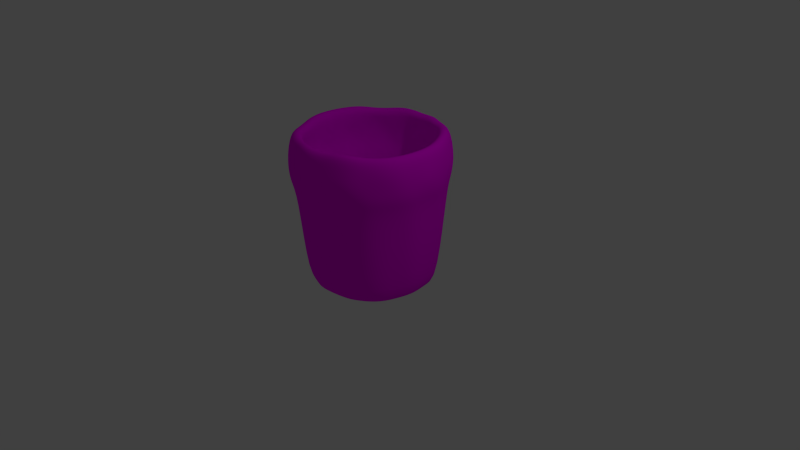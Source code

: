 # Source: Claycup.blend  (saved by Blender 2.69.0; exported with 4.5.12 LTS)
import bpy
from mathutils import Matrix  # noqa: F401  (used for matrix-valued properties, if any)

bpy.ops.wm.read_factory_settings(use_empty=True)
scene = bpy.context.scene
scene.name = 'Scene'

# ---- collections
col_collection_1 = bpy.data.collections.new('Collection 1'); scene.collection.children.link(col_collection_1)

# ---- images (referenced by path relative to the original .blend; pixels are not part of the script)
import os
ASSET_DIR = os.environ.get("B2B_ASSET_DIR", "")  # directory of the original .blend (textures are referenced by path, not embedded)
HERE = os.path.dirname(os.path.abspath(__file__))  # packed textures are extracted next to this script under _unpacked/

def load_image(name, relpath, width, height, colorspace="sRGB"):
    """Load a texture the original file referenced (path relative to the .blend, or extracted next to this script)."""
    p = next((c for c in (os.path.join(HERE, relpath), os.path.join(ASSET_DIR, relpath)) if relpath and os.path.exists(c)), "")
    if p:
        img = bpy.data.images.load(p, check_existing=True)
        img.name = name
    else:  # same state as the original file: an image datablock whose file is absent (Cycles renders it pink)
        img = bpy.data.images.new(name, width, height)
        img.source = "FILE"
        img.filepath = "//" + (relpath or name)
    img.colorspace_settings.name = colorspace
    return img
img_loamwalls0046_1_thumblarge_jpg = load_image('LoamWalls0046_1_thumblarge.jpg', 'LoamWalls0046_1_thumblarge.jpg', 1024, 1024, 'sRGB')

# ---- materials (node trees are filled in below, after node groups)
mat_material = bpy.data.materials.new('Material')
mat_material.alpha_threshold = 0.0
mat_material.roughness = 0.5
mat_material.line_color = (0.0, 0.0, 0.0, 1.0)

# ---- material node trees
mat_material.use_nodes = True; mat_material.node_tree.nodes.clear()
_N = mat_material.node_tree.nodes; _L = mat_material.node_tree.links
n0 = _N.new('ShaderNodeOutputMaterial'); n0.name = 'Material Output'; n0.location = (300, 300)
n1 = _N.new('ShaderNodeBsdfDiffuse'); n1.name = 'Diffuse BSDF'; n1.location = (10, 300)
n2 = _N.new('ShaderNodeTexImage'); n2.name = 'Image Texture'; n2.location = (-180, 300)
n2.width = 140
n2.image = img_loamwalls0046_1_thumblarge_jpg
_L.new(n1.outputs[0], n0.inputs[0])
_L.new(n2.outputs[0], n1.inputs[0])
n0.is_active_output = True

# ---- world
world_world = bpy.data.worlds.new('World'); scene.world = world_world
world_world.color = (0.05088, 0.05088, 0.05088)
world_world.use_sun_shadow = False
world_world.sun_shadow_jitter_overblur = 0.0
world_world.cycles.sampling_method = 'MANUAL'
world_world.cycles.sample_map_resolution = 256

# ---- cameras
cam_camera = bpy.data.cameras.new('Camera')
cam_camera.clip_end = 100.0
cam_camera.lens = 35.0
cam_camera.sensor_width = 32.0
cam_camera.sensor_height = 18.0
cam_camera.ortho_scale = 7.314
cam_camera.dof.focus_distance = 0.0

# ---- lights
light_lamp = bpy.data.lights.new('Lamp', 'POINT')
light_lamp.transmission_factor = 0.0
light_lamp.cutoff_distance = 30.0
light_lamp.energy = 100.0
light_lamp.shadow_buffer_clip_start = 1.001
light_lamp.shadow_soft_size = 0.1
light_lamp.shadow_maximum_resolution = 0.006
light_lamp.use_absolute_resolution = True
light_lamp.cycles.use_multiple_importance_sampling = False

# ---- meshes
me_sphere = bpy.data.meshes.new('Sphere')
me_sphere.from_pydata([(-0.9422, -0.001509, 0.4073), (-0.9808, 0.0, 0.1951), (-1.0, 0.0, 7.55e-08), (-1.0, -0.001509, -0.182), (-0.9422, -0.001509, -0.3733), (-0.8315, 0.0, -1.564), (-0.7071, 0.0, -1.564), (-0.5556, 0.0, -1.564), (-0.3902, -0.001509, -1.579), (-0.1989, -0.001509, -1.579), (-0.9241, 0.1823, 0.4073), (-0.9619, 0.1913, 0.1951), (-0.9808, 0.1951, 7.55e-08), (-0.9619, 0.1913, -0.1951), (-0.9061, 0.1802, -0.3827), (-0.8155, 0.1622, -1.564), (-0.7073, 0.1392, -1.579), (-0.5557, 0.109, -1.579), (-0.3827, 0.07464, -1.579), (-0.195, 0.03731, -1.579), (-0.8705, 0.3591, 0.4073), (-0.9061, 0.3753, 0.1951), (-0.9422, 0.3888, 0.017), (-0.9241, 0.3813, -0.182), (-0.8705, 0.3591, -0.3733), (-0.7682, 0.3182, -1.564), (-0.6662, 0.2745, -1.579), (-0.5234, 0.2154, -1.579), (-0.3605, 0.1479, -1.579), (-0.1802, 0.07466, -1.564), (-0.7834, 0.522, 0.4073), (-0.8155, 0.5449, 0.1951), (-0.848, 0.5652, 0.017), (-0.8317, 0.5543, -0.182), (-0.7682, 0.5133, -0.3827), (-0.6913, 0.4619, -1.564), (-0.5996, 0.3992, -1.579), (-0.471, 0.3133, -1.579), (-0.3182, 0.2126, -1.564), (-0.1622, 0.1084, -1.564), (-0.6533, 0.6533, 0.3827), (-0.7073, 0.7059, 0.216), (-0.7071, 0.7071, 7.55e-08), (-0.6935, 0.6935, -0.1951), (-0.6662, 0.6648, -0.3733), (-0.5879, 0.5879, -1.564), (-0.5, 0.5, -1.564), (-0.4006, 0.3992, -1.579), (-0.2706, 0.2706, -1.564), (-0.1406, 0.1392, -1.579), (-0.5133, 0.7682, 0.3827), (-0.5449, 0.8155, 0.1951), (-0.5665, 0.8466, 0.017), (-0.5557, 0.8303, -0.182), (-0.5133, 0.7682, -0.3827), (-0.4619, 0.6913, -1.564), (-0.4006, 0.5982, -1.579), (-0.3087, 0.4619, -1.564), (-0.2167, 0.323, -1.579), (-0.1104, 0.1639, -1.579), (-0.3605, 0.8691, 0.4073), (-0.3753, 0.9061, 0.1951), (-0.3827, 0.9239, 7.55e-08), (-0.3827, 0.9227, -0.182), (-0.3605, 0.8691, -0.3733), (-0.3244, 0.782, -1.579), (-0.2759, 0.6648, -1.579), (-0.2167, 0.522, -1.579), (-0.1464, 0.3536, -1.564), (-0.07601, 0.1823, -1.579), (-0.1837, 0.9227, 0.4073), (-0.195, 0.9797, 0.216), (-0.1989, 0.9989, 0.017), (-0.1913, 0.9619, -0.1951), (-0.1837, 0.9227, -0.3733), (-0.1653, 0.8303, -1.579), (-0.1379, 0.6935, -1.564), (-0.1104, 0.5543, -1.579), (-0.07601, 0.3813, -1.579), (-0.03806, 0.1913, -1.564), (2.745e-07, 0.9239, 0.3827), (0.0001369, 0.9989, 0.216), (3.788e-07, 1.0, 7.55e-08), (0.0001369, 0.9989, -0.182), (0.0001367, 0.9408, -0.3733), (3.341e-07, 0.8315, -1.564), (3.192e-07, 0.7071, -1.564), (3.415e-07, 0.5556, -1.564), (3.043e-07, 0.3827, -1.564), (0.0001368, 0.1975, -1.579), (0.184, 0.9227, 0.4073), (0.1953, 0.9797, 0.216), (0.1951, 0.9808, 7.55e-08), (0.1953, 0.9797, -0.182), (0.1802, 0.9061, -0.3827), (0.1656, 0.8303, -1.579), (0.1408, 0.7059, -1.579), (0.1107, 0.5543, -1.579), (0.07629, 0.3813, -1.579), (0.03896, 0.1937, -1.579), (0.3536, 0.8536, 0.3827), (0.383, 0.9227, 0.216), (0.3905, 0.9408, 0.017), (0.3753, 0.9061, -0.1951), (0.3536, 0.8536, -0.3827), (0.3182, 0.7682, -1.564), (0.2761, 0.6648, -1.579), (0.217, 0.522, -1.579), (0.1495, 0.3591, -1.579), (0.07466, 0.1802, -1.564), (0.5237, 0.782, 0.4073), (0.5559, 0.8303, 0.216), (0.5556, 0.8315, 7.55e-08), (0.5449, 0.8155, -0.1951), (0.5237, 0.782, -0.3733), (0.4619, 0.6913, -1.564), (0.4008, 0.5982, -1.579), (0.3087, 0.4619, -1.564), (0.217, 0.323, -1.579), (0.1107, 0.1639, -1.579), (0.6665, 0.6648, 0.4073), (0.7075, 0.7059, 0.216), (0.7214, 0.7197, 0.017), (0.6935, 0.6935, -0.1951), (0.6665, 0.6648, -0.3733), (0.5879, 0.5879, -1.564), (0.5, 0.5, -1.564), (0.4008, 0.3992, -1.579), (0.2706, 0.2706, -1.564), (0.1408, 0.1392, -1.579), (0.7837, 0.522, 0.4073), (0.8155, 0.5449, 0.1951), (0.8482, 0.5652, 0.017), (0.8155, 0.5449, -0.1951), (0.7682, 0.5133, -0.3827), (0.6913, 0.4619, -1.564), (0.5998, 0.3992, -1.579), (0.4713, 0.3133, -1.579), (0.3182, 0.2126, -1.564), (0.1656, 0.109, -1.579), (0.8536, 0.3536, 0.3827), (0.9061, 0.3753, 0.1951), (0.9239, 0.3827, 7.55e-08), (0.9061, 0.3753, -0.1951), (0.8708, 0.3591, -0.3733), (0.7837, 0.323, -1.579), (0.6665, 0.2745, -1.579), (0.5133, 0.2126, -1.564), (0.3608, 0.1479, -1.579), (0.184, 0.07464, -1.579), (0.9061, 0.1802, 0.3827), (0.9619, 0.1913, 0.1951), (0.9808, 0.1951, 7.55e-08), (0.9813, 0.1937, -0.182), (0.9061, 0.1802, -0.3827), (0.8155, 0.1622, -1.564), (0.6935, 0.1379, -1.564), (0.5449, 0.1084, -1.564), (0.383, 0.07464, -1.579), (0.1953, 0.03731, -1.579), (0.9239, 6.357e-08, 0.3827), (0.9808, -8.544e-08, 0.1951), (1.02, -0.001509, 0.017), (0.9808, -8.544e-08, -0.1951), (0.9239, 6.357e-08, -0.3827), (0.8482, -0.001509, -1.579), (0.7071, -2.584e-08, -1.564), (0.5556, -1.094e-08, -1.564), (0.3827, 3.964e-09, -1.564), (0.1991, -0.001509, -1.579), (0.9061, -0.1802, 0.3827), (0.9619, -0.1913, 0.1951), (0.9808, -0.1951, 7.55e-08), (0.9813, -0.1967, -0.182), (0.9244, -0.1854, -0.3733), (0.8319, -0.167, -1.579), (0.6935, -0.1379, -1.564), (0.5559, -0.1121, -1.579), (0.383, -0.07766, -1.579), (0.1913, -0.03806, -1.564), (0.8536, -0.3536, 0.3827), (0.9244, -0.3843, 0.216), (0.9425, -0.3918, 0.017), (0.9244, -0.3843, -0.182), (0.8536, -0.3536, -0.3827), (0.7682, -0.3182, -1.564), (0.6665, -0.2775, -1.579), (0.5133, -0.2126, -1.564), (0.3536, -0.1464, -1.564), (0.1802, -0.07466, -1.564), (0.7682, -0.5133, 0.3827), (0.8319, -0.5573, 0.216), (0.8315, -0.5556, 7.55e-08), (0.8319, -0.5573, -0.182), (0.7682, -0.5133, -0.3827), (0.7053, -0.4727, -1.579), (0.5998, -0.4022, -1.579), (0.4713, -0.3163, -1.579), (0.3182, -0.2126, -1.564), (0.1622, -0.1084, -1.564), (0.6533, -0.6533, 0.3827), (0.6935, -0.6935, 0.1951), (0.7071, -0.7071, 7.55e-08), (0.7075, -0.7089, -0.182), (0.6665, -0.6679, -0.3733), (0.5998, -0.6012, -1.579), (0.5101, -0.5115, -1.579), (0.3928, -0.3928, -1.564), (0.2706, -0.2706, -1.564), (0.1408, -0.1422, -1.579), (0.5237, -0.7851, 0.4073), (0.5449, -0.8155, 0.1951), (0.5668, -0.8496, 0.017), (0.5449, -0.8155, -0.1951), (0.5133, -0.7682, -0.3827), (0.4619, -0.6913, -1.564), (0.4008, -0.6012, -1.579), (0.315, -0.4727, -1.579), (0.2126, -0.3182, -1.564), (0.1107, -0.167, -1.579), (0.0001368, -0.001509, -1.579), (0.3608, -0.8721, 0.4073), (0.3753, -0.9061, 0.1951), (0.3827, -0.9239, 7.55e-08), (0.3753, -0.9061, -0.1951), (0.3608, -0.8721, -0.3733), (0.3182, -0.7682, -1.564), (0.2761, -0.6679, -1.579), (0.217, -0.5251, -1.579), (0.1464, -0.3536, -1.564), (0.07629, -0.1854, -1.579), (0.1802, -0.9061, 0.3827), (0.1913, -0.9619, 0.1951), (0.1991, -1.002, 0.017), (0.1913, -0.9619, -0.1951), (0.1802, -0.9061, -0.3827), (0.1622, -0.8155, -1.564), (0.1379, -0.6935, -1.564), (0.1084, -0.5449, -1.564), (0.07629, -0.3843, -1.579), (0.03806, -0.1913, -1.564), (3.192e-07, -0.9239, 0.3827), (9.567e-08, -0.9808, 0.1951), (1.404e-07, -1.0, 7.55e-08), (9.567e-08, -0.9808, -0.1951), (0.0001368, -0.9439, -0.3733), (1.404e-07, -0.8315, -1.564), (1.851e-07, -0.7071, -1.564), (0.0001367, -0.5682, -1.579), (2.521e-07, -0.3827, -1.564), (3.155e-07, -0.1951, -1.564), (-0.1837, -0.9258, 0.4073), (-0.1913, -0.9619, 0.1951), (-0.1951, -0.9808, 7.55e-08), (-0.195, -0.9827, -0.182), (-0.1802, -0.9061, -0.3827), (-0.1653, -0.8333, -1.579), (-0.1379, -0.6935, -1.564), (-0.1104, -0.5573, -1.579), (-0.07466, -0.3753, -1.564), (-0.03806, -0.1913, -1.564), (-0.3536, -0.8536, 0.3827), (-0.3753, -0.9061, 0.1951), (-0.3902, -0.9439, 0.017), (-0.3827, -0.9258, -0.182), (-0.3536, -0.8536, -0.3827), (-0.3182, -0.7682, -1.564), (-0.2706, -0.6533, -1.564), (-0.2126, -0.5133, -1.564), (-0.1492, -0.3621, -1.579), (-0.07601, -0.1854, -1.579), (-0.5133, -0.7682, 0.3827), (-0.5557, -0.8333, 0.216), (-0.5665, -0.8496, 0.017), (-0.5557, -0.8333, -0.182), (-0.5133, -0.7682, -0.3827), (-0.471, -0.7067, -1.579), (-0.3928, -0.5879, -1.564), (-0.3087, -0.4619, -1.564), (-0.2126, -0.3182, -1.564), (-0.1084, -0.1622, -1.564), (-0.6662, -0.6679, 0.4073), (-0.7073, -0.7089, 0.216), (-0.7071, -0.7071, 7.55e-08), (-0.7073, -0.7089, -0.182), (-0.6533, -0.6533, -0.3827), (-0.5996, -0.6012, -1.579), (-0.5099, -0.5115, -1.579), (-0.4006, -0.4022, -1.579), (-0.2706, -0.2706, -1.564), (-0.1379, -0.1379, -1.564), (-0.7682, -0.5133, 0.3827), (-0.8155, -0.5449, 0.1951), (-0.848, -0.5682, 0.017), (-0.8155, -0.5449, -0.1951), (-0.7682, -0.5133, -0.3827), (-0.6913, -0.4619, -1.564), (-0.5879, -0.3928, -1.564), (-0.4619, -0.3087, -1.564), (-0.3244, -0.2184, -1.579), (-0.1653, -0.1121, -1.579), (-0.8536, -0.3536, 0.3827), (-0.9061, -0.3753, 0.1951), (-0.9239, -0.3827, 7.55e-08), (-0.9061, -0.3753, -0.1951), (-0.8536, -0.3536, -0.3827), (-0.7834, -0.3261, -1.579), (-0.6533, -0.2706, -1.564), (-0.5234, -0.2184, -1.579), (-0.3605, -0.1509, -1.579), (-0.1837, -0.07766, -1.579), (-0.9241, -0.1854, 0.4073), (-0.9619, -0.1913, 0.1951), (-1.0, -0.2005, 0.017), (-0.9619, -0.1913, -0.1951), (-0.9061, -0.1802, -0.3827), (-0.8155, -0.1622, -1.564), (-0.6935, -0.1379, -1.564), (-0.5557, -0.1121, -1.579), (-0.3827, -0.07766, -1.579), (-0.1913, -0.03806, -1.564)], [], [(9, 8, 18, 19), (7, 6, 16, 17), (5, 4, 14, 15), (3, 2, 12, 13), (1, 0, 10, 11), (8, 7, 17, 18), (6, 5, 15, 16), (4, 3, 13, 14), (2, 1, 11, 12), (16, 15, 25, 26), (14, 13, 23, 24), (12, 11, 21, 22), (19, 18, 28, 29), (17, 16, 26, 27), (15, 14, 24, 25), (13, 12, 22, 23), (11, 10, 20, 21), (18, 17, 27, 28), (26, 25, 35, 36), (24, 23, 33, 34), (22, 21, 31, 32), (29, 28, 38, 39), (27, 26, 36, 37), (25, 24, 34, 35), (23, 22, 32, 33), (21, 20, 30, 31), (28, 27, 37, 38), (36, 35, 45, 46), (34, 33, 43, 44), (32, 31, 41, 42), (39, 38, 48, 49), (37, 36, 46, 47), (35, 34, 44, 45), (33, 32, 42, 43), (31, 30, 40, 41), (38, 37, 47, 48), (46, 45, 55, 56), (44, 43, 53, 54), (42, 41, 51, 52), (49, 48, 58, 59), (47, 46, 56, 57), (45, 44, 54, 55), (43, 42, 52, 53), (41, 40, 50, 51), (48, 47, 57, 58), (56, 55, 65, 66), (54, 53, 63, 64), (52, 51, 61, 62), (59, 58, 68, 69), (57, 56, 66, 67), (55, 54, 64, 65), (53, 52, 62, 63), (51, 50, 60, 61), (58, 57, 67, 68), (66, 65, 75, 76), (64, 63, 73, 74), (62, 61, 71, 72), (69, 68, 78, 79), (67, 66, 76, 77), (65, 64, 74, 75), (63, 62, 72, 73), (61, 60, 70, 71), (68, 67, 77, 78), (76, 75, 85, 86), (74, 73, 83, 84), (72, 71, 81, 82), (79, 78, 88, 89), (77, 76, 86, 87), (75, 74, 84, 85), (73, 72, 82, 83), (71, 70, 80, 81), (78, 77, 87, 88), (86, 85, 95, 96), (84, 83, 93, 94), (82, 81, 91, 92), (89, 88, 98, 99), (87, 86, 96, 97), (85, 84, 94, 95), (83, 82, 92, 93), (81, 80, 90, 91), (88, 87, 97, 98), (96, 95, 105, 106), (94, 93, 103, 104), (92, 91, 101, 102), (99, 98, 108, 109), (97, 96, 106, 107), (95, 94, 104, 105), (93, 92, 102, 103), (91, 90, 100, 101), (98, 97, 107, 108), (106, 105, 115, 116), (104, 103, 113, 114), (102, 101, 111, 112), (109, 108, 118, 119), (107, 106, 116, 117), (105, 104, 114, 115), (103, 102, 112, 113), (101, 100, 110, 111), (108, 107, 117, 118), (116, 115, 125, 126), (114, 113, 123, 124), (112, 111, 121, 122), (119, 118, 128, 129), (117, 116, 126, 127), (115, 114, 124, 125), (113, 112, 122, 123), (111, 110, 120, 121), (118, 117, 127, 128), (126, 125, 135, 136), (124, 123, 133, 134), (122, 121, 131, 132), (129, 128, 138, 139), (127, 126, 136, 137), (125, 124, 134, 135), (123, 122, 132, 133), (121, 120, 130, 131), (128, 127, 137, 138), (136, 135, 145, 146), (134, 133, 143, 144), (132, 131, 141, 142), (139, 138, 148, 149), (137, 136, 146, 147), (135, 134, 144, 145), (133, 132, 142, 143), (131, 130, 140, 141), (138, 137, 147, 148), (146, 145, 155, 156), (144, 143, 153, 154), (142, 141, 151, 152), (149, 148, 158, 159), (147, 146, 156, 157), (145, 144, 154, 155), (143, 142, 152, 153), (141, 140, 150, 151), (148, 147, 157, 158), (156, 155, 165, 166), (154, 153, 163, 164), (152, 151, 161, 162), (159, 158, 168, 169), (157, 156, 166, 167), (155, 154, 164, 165), (153, 152, 162, 163), (151, 150, 160, 161), (158, 157, 167, 168), (166, 165, 175, 176), (164, 163, 173, 174), (162, 161, 171, 172), (169, 168, 178, 179), (167, 166, 176, 177), (165, 164, 174, 175), (163, 162, 172, 173), (161, 160, 170, 171), (168, 167, 177, 178), (176, 175, 185, 186), (174, 173, 183, 184), (172, 171, 181, 182), (179, 178, 188, 189), (177, 176, 186, 187), (175, 174, 184, 185), (173, 172, 182, 183), (171, 170, 180, 181), (178, 177, 187, 188), (186, 185, 195, 196), (184, 183, 193, 194), (182, 181, 191, 192), (189, 188, 198, 199), (187, 186, 196, 197), (185, 184, 194, 195), (183, 182, 192, 193), (181, 180, 190, 191), (188, 187, 197, 198), (196, 195, 205, 206), (194, 193, 203, 204), (192, 191, 201, 202), (199, 198, 208, 209), (197, 196, 206, 207), (195, 194, 204, 205), (193, 192, 202, 203), (191, 190, 200, 201), (198, 197, 207, 208), (206, 205, 215, 216), (204, 203, 213, 214), (202, 201, 211, 212), (209, 208, 218, 219), (207, 206, 216, 217), (205, 204, 214, 215), (203, 202, 212, 213), (201, 200, 210, 211), (208, 207, 217, 218), (216, 215, 226, 227), (214, 213, 224, 225), (212, 211, 222, 223), (219, 218, 229, 230), (217, 216, 227, 228), (215, 214, 225, 226), (213, 212, 223, 224), (211, 210, 221, 222), (218, 217, 228, 229), (227, 226, 236, 237), (225, 224, 234, 235), (223, 222, 232, 233), (230, 229, 239, 240), (228, 227, 237, 238), (226, 225, 235, 236), (224, 223, 233, 234), (222, 221, 231, 232), (229, 228, 238, 239), (237, 236, 246, 247), (235, 234, 244, 245), (233, 232, 242, 243), (240, 239, 249, 250), (238, 237, 247, 248), (236, 235, 245, 246), (234, 233, 243, 244), (232, 231, 241, 242), (239, 238, 248, 249), (247, 246, 256, 257), (245, 244, 254, 255), (243, 242, 252, 253), (250, 249, 259, 260), (248, 247, 257, 258), (246, 245, 255, 256), (244, 243, 253, 254), (242, 241, 251, 252), (249, 248, 258, 259), (257, 256, 266, 267), (255, 254, 264, 265), (253, 252, 262, 263), (260, 259, 269, 270), (258, 257, 267, 268), (256, 255, 265, 266), (254, 253, 263, 264), (252, 251, 261, 262), (259, 258, 268, 269), (267, 266, 276, 277), (265, 264, 274, 275), (263, 262, 272, 273), (270, 269, 279, 280), (268, 267, 277, 278), (266, 265, 275, 276), (264, 263, 273, 274), (262, 261, 271, 272), (269, 268, 278, 279), (277, 276, 286, 287), (275, 274, 284, 285), (273, 272, 282, 283), (280, 279, 289, 290), (278, 277, 287, 288), (276, 275, 285, 286), (274, 273, 283, 284), (272, 271, 281, 282), (279, 278, 288, 289), (287, 286, 296, 297), (285, 284, 294, 295), (283, 282, 292, 293), (290, 289, 299, 300), (288, 287, 297, 298), (286, 285, 295, 296), (284, 283, 293, 294), (282, 281, 291, 292), (289, 288, 298, 299), (297, 296, 306, 307), (295, 294, 304, 305), (293, 292, 302, 303), (300, 299, 309, 310), (298, 297, 307, 308), (296, 295, 305, 306), (294, 293, 303, 304), (292, 291, 301, 302), (299, 298, 308, 309), (307, 306, 316, 317), (305, 304, 314, 315), (303, 302, 312, 313), (310, 309, 319, 320), (308, 307, 317, 318), (306, 305, 315, 316), (304, 303, 313, 314), (302, 301, 311, 312), (309, 308, 318, 319), (220, 9, 19), (220, 19, 29), (220, 29, 39), (220, 39, 49), (220, 49, 59), (220, 59, 69), (220, 69, 79), (220, 79, 89), (220, 89, 99), (220, 99, 109), (220, 109, 119), (220, 119, 129), (220, 129, 139), (220, 139, 149), (220, 149, 159), (220, 159, 169), (220, 169, 179), (220, 179, 189), (220, 189, 199), (220, 199, 209), (220, 209, 219), (220, 219, 230), (220, 230, 240), (220, 240, 250), (220, 250, 260), (220, 260, 270), (220, 270, 280), (220, 280, 290), (220, 290, 300), (220, 300, 310), (220, 310, 320), (317, 316, 5, 6), (315, 314, 3, 4), (313, 312, 1, 2), (320, 319, 8, 9), (318, 317, 6, 7), (316, 315, 4, 5), (314, 313, 2, 3), (312, 311, 0, 1), (220, 320, 9), (319, 318, 7, 8)])
me_sphere.polygons.foreach_set('use_smooth', [True] * 320)
_uv = me_sphere.uv_layers.new(name='UVMap')
_uv.uv.foreach_set('vector', [0.3691, 0.5081, 0.3612, 0.5122, 0.3603, 0.5079, 0.3686, 0.5059, 0.3543, 0.5158, 0.348, 0.5192, 0.3457, 0.5114, 0.3525, 0.5097, 0.3427, 0.5221, 0.2246, 0.5903, 0.2169, 0.5473, 0.3407, 0.5124, 0.1893, 0.6096, 0.1517, 0.6306, 0.1366, 0.5696, 0.1805, 0.5573, 0.1009, 0.6591, 0.03309, 0.699, 0.009725, 0.6075, 0.08353, 0.585, 0.3612, 0.5122, 0.3543, 0.5158, 0.3525, 0.5097, 0.3603, 0.5079, 0.348, 0.5192, 0.3427, 0.5221, 0.3407, 0.5124, 0.3457, 0.5114, 0.2246, 0.5903, 0.1893, 0.6096, 0.1805, 0.5573, 0.2169, 0.5473, 0.1517, 0.6306, 0.1009, 0.6591, 0.08353, 0.585, 0.1366, 0.5696, 0.3457, 0.5114, 0.3407, 0.5124, 0.34, 0.5025, 0.3452, 0.5028, 0.2169, 0.5473, 0.1805, 0.5573, 0.1728, 0.5052, 0.2113, 0.5045, 0.1366, 0.5696, 0.08353, 0.585, 0.07668, 0.507, 0.1274, 0.5059, 0.3686, 0.5059, 0.3603, 0.5079, 0.36, 0.5033, 0.3686, 0.5034, 0.3525, 0.5097, 0.3457, 0.5114, 0.3452, 0.5028, 0.3521, 0.5031, 0.3407, 0.5124, 0.2169, 0.5473, 0.2113, 0.5045, 0.34, 0.5025, 0.1805, 0.5573, 0.1366, 0.5696, 0.1274, 0.5059, 0.1728, 0.5052, 0.08353, 0.585, 0.009725, 0.6075, 8.63e-05, 0.5106, 0.07668, 0.507, 0.3603, 0.5079, 0.3525, 0.5097, 0.3521, 0.5031, 0.36, 0.5033, 0.3452, 0.5028, 0.34, 0.5025, 0.341, 0.4928, 0.346, 0.4944, 0.2113, 0.5045, 0.1728, 0.5052, 0.1755, 0.4512, 0.2162, 0.4607, 0.1274, 0.5059, 0.07668, 0.507, 0.0812, 0.4282, 0.1312, 0.4408, 0.3686, 0.5034, 0.36, 0.5033, 0.3608, 0.4987, 0.3688, 0.5012, 0.3521, 0.5031, 0.3452, 0.5028, 0.346, 0.4944, 0.3528, 0.4965, 0.34, 0.5025, 0.2113, 0.5045, 0.2162, 0.4607, 0.341, 0.4928, 0.1728, 0.5052, 0.1274, 0.5059, 0.1312, 0.4408, 0.1755, 0.4512, 0.07668, 0.507, 8.63e-05, 0.5106, 0.004325, 0.4125, 0.0812, 0.4282, 0.36, 0.5033, 0.3521, 0.5031, 0.3528, 0.4965, 0.3608, 0.4987, 0.346, 0.4944, 0.341, 0.4928, 0.3434, 0.4834, 0.3486, 0.4865, 0.2162, 0.4607, 0.1755, 0.4512, 0.1905, 0.4002, 0.2241, 0.4184, 0.1312, 0.4408, 0.0812, 0.4282, 0.09295, 0.3492, 0.1479, 0.3776, 0.3688, 0.5012, 0.3608, 0.4987, 0.3618, 0.4945, 0.3693, 0.4989, 0.3528, 0.4965, 0.346, 0.4944, 0.3486, 0.4865, 0.3543, 0.4902, 0.341, 0.4928, 0.2162, 0.4607, 0.2241, 0.4184, 0.3434, 0.4834, 0.1755, 0.4512, 0.1312, 0.4408, 0.1479, 0.3776, 0.1905, 0.4002, 0.0812, 0.4282, 0.004325, 0.4125, 0.03039, 0.3183, 0.09295, 0.3492, 0.3608, 0.4987, 0.3528, 0.4965, 0.3543, 0.4902, 0.3618, 0.4945, 0.3486, 0.4865, 0.3434, 0.4834, 0.3472, 0.4747, 0.3513, 0.4789, 0.2241, 0.4184, 0.1905, 0.4002, 0.2059, 0.3499, 0.2408, 0.3801, 0.1479, 0.3776, 0.09295, 0.3492, 0.1251, 0.2801, 0.1681, 0.3169, 0.3693, 0.4989, 0.3618, 0.4945, 0.3632, 0.4904, 0.3701, 0.4969, 0.3543, 0.4902, 0.3486, 0.4865, 0.3513, 0.4789, 0.3572, 0.4847, 0.3434, 0.4834, 0.2241, 0.4184, 0.2408, 0.3801, 0.3472, 0.4747, 0.1905, 0.4002, 0.1479, 0.3776, 0.1681, 0.3169, 0.2059, 0.3499, 0.09295, 0.3492, 0.03039, 0.3183, 0.06191, 0.2263, 0.1251, 0.2801, 0.3618, 0.4945, 0.3543, 0.4902, 0.3572, 0.4847, 0.3632, 0.4904, 0.3513, 0.4789, 0.3472, 0.4747, 0.3518, 0.4675, 0.3554, 0.4728, 0.2408, 0.3801, 0.2059, 0.3499, 0.2321, 0.3084, 0.259, 0.344, 0.1681, 0.3169, 0.1251, 0.2801, 0.1619, 0.2157, 0.2024, 0.2686, 0.3701, 0.4969, 0.3632, 0.4904, 0.3656, 0.4872, 0.3712, 0.4952, 0.3572, 0.4847, 0.3513, 0.4789, 0.3554, 0.4728, 0.3601, 0.4794, 0.3472, 0.4747, 0.2408, 0.3801, 0.259, 0.344, 0.3518, 0.4675, 0.2059, 0.3499, 0.1681, 0.3169, 0.2024, 0.2686, 0.2321, 0.3084, 0.1251, 0.2801, 0.06191, 0.2263, 0.1063, 0.1405, 0.1619, 0.2157, 0.3632, 0.4904, 0.3572, 0.4847, 0.3601, 0.4794, 0.3656, 0.4872, 0.3554, 0.4728, 0.3518, 0.4675, 0.3571, 0.4619, 0.3606, 0.4683, 0.259, 0.344, 0.2321, 0.3084, 0.2652, 0.276, 0.2853, 0.3161, 0.2024, 0.2686, 0.1619, 0.2157, 0.2064, 0.1583, 0.2377, 0.2216, 0.3712, 0.4952, 0.3656, 0.4872, 0.3681, 0.4841, 0.3727, 0.4937, 0.3601, 0.4794, 0.3554, 0.4728, 0.3606, 0.4683, 0.3639, 0.4754, 0.3518, 0.4675, 0.259, 0.344, 0.2853, 0.3161, 0.3571, 0.4619, 0.2321, 0.3084, 0.2024, 0.2686, 0.2377, 0.2216, 0.2652, 0.276, 0.1619, 0.2157, 0.1063, 0.1405, 0.1661, 0.07928, 0.2064, 0.1583, 0.3656, 0.4872, 0.3601, 0.4794, 0.3639, 0.4754, 0.3681, 0.4841, 0.3606, 0.4683, 0.3571, 0.4619, 0.3638, 0.4573, 0.3659, 0.4645, 0.2853, 0.3161, 0.2652, 0.276, 0.3, 0.2477, 0.3144, 0.2955, 0.2377, 0.2216, 0.2064, 0.1583, 0.2607, 0.1203, 0.2839, 0.1966, 0.3727, 0.4937, 0.3681, 0.4841, 0.3713, 0.4824, 0.3743, 0.4926, 0.3639, 0.4754, 0.3606, 0.4683, 0.3659, 0.4645, 0.3685, 0.4729, 0.3571, 0.4619, 0.2853, 0.3161, 0.3144, 0.2955, 0.3638, 0.4573, 0.2652, 0.276, 0.2377, 0.2216, 0.2839, 0.1966, 0.3, 0.2477, 0.2064, 0.1583, 0.1661, 0.07928, 0.2348, 0.03672, 0.2607, 0.1203, 0.3681, 0.4841, 0.3639, 0.4754, 0.3685, 0.4729, 0.3713, 0.4824, 0.3659, 0.4645, 0.3638, 0.4573, 0.3708, 0.4545, 0.3718, 0.4616, 0.3144, 0.2955, 0.3, 0.2477, 0.3386, 0.2326, 0.3464, 0.2856, 0.2839, 0.1966, 0.2607, 0.1203, 0.3194, 0.09619, 0.3308, 0.1769, 0.3743, 0.4926, 0.3713, 0.4824, 0.3745, 0.4808, 0.3759, 0.492, 0.3685, 0.4729, 0.3659, 0.4645, 0.3718, 0.4616, 0.3731, 0.4705, 0.3638, 0.4573, 0.3144, 0.2955, 0.3464, 0.2856, 0.3708, 0.4545, 0.3, 0.2477, 0.2839, 0.1966, 0.3308, 0.1769, 0.3386, 0.2326, 0.2607, 0.1203, 0.2348, 0.03672, 0.3063, 0.002252, 0.3194, 0.09619, 0.3713, 0.4824, 0.3685, 0.4729, 0.3731, 0.4705, 0.3745, 0.4808, 0.3718, 0.4616, 0.3708, 0.4545, 0.3779, 0.4538, 0.3781, 0.4607, 0.3464, 0.2856, 0.3386, 0.2326, 0.3792, 0.2311, 0.3785, 0.2826, 0.3308, 0.1769, 0.3194, 0.09619, 0.381, 0.09145, 0.3801, 0.1653, 0.3759, 0.492, 0.3745, 0.4808, 0.3779, 0.4805, 0.3777, 0.492, 0.3731, 0.4705, 0.3718, 0.4616, 0.3781, 0.4607, 0.3781, 0.47, 0.3708, 0.4545, 0.3464, 0.2856, 0.3785, 0.2826, 0.3779, 0.4538, 0.3386, 0.2326, 0.3308, 0.1769, 0.3801, 0.1653, 0.3792, 0.2311, 0.3194, 0.09619, 0.3063, 0.002252, 0.382, 8.63e-05, 0.381, 0.09145, 0.3745, 0.4808, 0.3731, 0.4705, 0.3781, 0.47, 0.3779, 0.4805, 0.3781, 0.4607, 0.3779, 0.4538, 0.3855, 0.4547, 0.3845, 0.4615, 0.3785, 0.2826, 0.3792, 0.2311, 0.4191, 0.2386, 0.4118, 0.2846, 0.3801, 0.1653, 0.381, 0.09145, 0.4419, 0.09917, 0.4288, 0.1792, 0.3777, 0.492, 0.3779, 0.4805, 0.3813, 0.4811, 0.3796, 0.4922, 0.3781, 0.47, 0.3781, 0.4607, 0.3845, 0.4615, 0.383, 0.4713, 0.3779, 0.4538, 0.3785, 0.2826, 0.4118, 0.2846, 0.3855, 0.4547, 0.3792, 0.2311, 0.3801, 0.1653, 0.4288, 0.1792, 0.4191, 0.2386, 0.381, 0.09145, 0.382, 8.63e-05, 0.4586, 0.005831, 0.4419, 0.09917, 0.3779, 0.4805, 0.3781, 0.47, 0.383, 0.4713, 0.3813, 0.4811, 0.3845, 0.4615, 0.3855, 0.4547, 0.3929, 0.4579, 0.3905, 0.4649, 0.4118, 0.2846, 0.4191, 0.2386, 0.4576, 0.2542, 0.4436, 0.2987, 0.4288, 0.1792, 0.4419, 0.09917, 0.4998, 0.1247, 0.4779, 0.1932, 0.3796, 0.4922, 0.3813, 0.4811, 0.3845, 0.4828, 0.3812, 0.4929, 0.383, 0.4713, 0.3845, 0.4615, 0.3905, 0.4649, 0.3879, 0.4729, 0.3855, 0.4547, 0.4118, 0.2846, 0.4436, 0.2987, 0.3929, 0.4579, 0.4191, 0.2386, 0.4288, 0.1792, 0.4779, 0.1932, 0.4576, 0.2542, 0.4419, 0.09917, 0.4586, 0.005831, 0.5275, 0.03902, 0.4998, 0.1247, 0.3813, 0.4811, 0.383, 0.4713, 0.3879, 0.4729, 0.3845, 0.4828, 0.3905, 0.4649, 0.3929, 0.4579, 0.3995, 0.4632, 0.3964, 0.4687, 0.4436, 0.2987, 0.4576, 0.2542, 0.4932, 0.2795, 0.4715, 0.3222, 0.4779, 0.1932, 0.4998, 0.1247, 0.55, 0.1696, 0.5209, 0.2262, 0.3812, 0.4929, 0.3845, 0.4828, 0.3874, 0.485, 0.3827, 0.494, 0.3879, 0.4729, 0.3905, 0.4649, 0.3964, 0.4687, 0.3922, 0.4762, 0.3929, 0.4579, 0.4436, 0.2987, 0.4715, 0.3222, 0.3995, 0.4632, 0.4576, 0.2542, 0.4779, 0.1932, 0.5209, 0.2262, 0.4932, 0.2795, 0.4998, 0.1247, 0.5275, 0.03902, 0.5936, 0.08285, 0.55, 0.1696, 0.3845, 0.4828, 0.3879, 0.4729, 0.3922, 0.4762, 0.3874, 0.485, 0.3964, 0.4687, 0.3995, 0.4632, 0.405, 0.4696, 0.401, 0.4744, 0.4715, 0.3222, 0.4932, 0.2795, 0.5233, 0.3148, 0.4986, 0.3475, 0.5209, 0.2262, 0.55, 0.1696, 0.5957, 0.2216, 0.5555, 0.2729, 0.3827, 0.494, 0.3874, 0.485, 0.3902, 0.4878, 0.384, 0.4955, 0.3922, 0.4762, 0.3964, 0.4687, 0.401, 0.4744, 0.3956, 0.481, 0.3995, 0.4632, 0.4715, 0.3222, 0.4986, 0.3475, 0.405, 0.4696, 0.4932, 0.2795, 0.5209, 0.2262, 0.5555, 0.2729, 0.5233, 0.3148, 0.55, 0.1696, 0.5936, 0.08285, 0.649, 0.1537, 0.5957, 0.2216, 0.3874, 0.485, 0.3922, 0.4762, 0.3956, 0.481, 0.3902, 0.4878, 0.401, 0.4744, 0.405, 0.4696, 0.4093, 0.4775, 0.4043, 0.4814, 0.4986, 0.3475, 0.5233, 0.3148, 0.5511, 0.3536, 0.517, 0.3828, 0.5555, 0.2729, 0.5957, 0.2216, 0.6322, 0.2846, 0.5857, 0.3239, 0.384, 0.4955, 0.3902, 0.4878, 0.3923, 0.4914, 0.3851, 0.4974, 0.3956, 0.481, 0.401, 0.4744, 0.4043, 0.4814, 0.3985, 0.4861, 0.405, 0.4696, 0.4986, 0.3475, 0.517, 0.3828, 0.4093, 0.4775, 0.5233, 0.3148, 0.5555, 0.2729, 0.5857, 0.3239, 0.5511, 0.3536, 0.5957, 0.2216, 0.649, 0.1537, 0.6929, 0.2351, 0.6322, 0.2846, 0.3902, 0.4878, 0.3956, 0.481, 0.3985, 0.4861, 0.3923, 0.4914, 0.4043, 0.4814, 0.4093, 0.4775, 0.4125, 0.4864, 0.4069, 0.4888, 0.517, 0.3828, 0.5511, 0.3536, 0.5669, 0.4021, 0.5316, 0.4203, 0.5857, 0.3239, 0.6322, 0.2846, 0.6579, 0.3554, 0.6118, 0.3795, 0.3851, 0.4974, 0.3923, 0.4914, 0.3935, 0.4956, 0.3859, 0.4994, 0.3985, 0.4861, 0.4043, 0.4814, 0.4069, 0.4888, 0.4006, 0.4919, 0.4093, 0.4775, 0.517, 0.3828, 0.5316, 0.4203, 0.4125, 0.4864, 0.5511, 0.3536, 0.5857, 0.3239, 0.6118, 0.3795, 0.5669, 0.4021, 0.6322, 0.2846, 0.6929, 0.2351, 0.7232, 0.3229, 0.6579, 0.3554, 0.3923, 0.4914, 0.3985, 0.4861, 0.4006, 0.4919, 0.3935, 0.4956, 0.4069, 0.4888, 0.4125, 0.4864, 0.4145, 0.4951, 0.4085, 0.4966, 0.5316, 0.4203, 0.5669, 0.4021, 0.5802, 0.4535, 0.5428, 0.4625, 0.6118, 0.3795, 0.6579, 0.3554, 0.6741, 0.4301, 0.6206, 0.4428, 0.3859, 0.4994, 0.3935, 0.4956, 0.3948, 0.4999, 0.3862, 0.5017, 0.4006, 0.4919, 0.4069, 0.4888, 0.4085, 0.4966, 0.4024, 0.4981, 0.4125, 0.4864, 0.5316, 0.4203, 0.5428, 0.4625, 0.4145, 0.4951, 0.5669, 0.4021, 0.6118, 0.3795, 0.6206, 0.4428, 0.5802, 0.4535, 0.6579, 0.3554, 0.7232, 0.3229, 0.7409, 0.4146, 0.6741, 0.4301, 0.3935, 0.4956, 0.4006, 0.4919, 0.4024, 0.4981, 0.3948, 0.4999, 0.4085, 0.4966, 0.4145, 0.4951, 0.4149, 0.505, 0.4097, 0.5049, 0.5428, 0.4625, 0.5802, 0.4535, 0.5844, 0.5064, 0.5427, 0.5053, 0.6206, 0.4428, 0.6741, 0.4301, 0.6833, 0.5081, 0.629, 0.5071, 0.3862, 0.5017, 0.3948, 0.4999, 0.3947, 0.5043, 0.3863, 0.504, 0.4024, 0.4981, 0.4085, 0.4966, 0.4097, 0.5049, 0.4023, 0.5046, 0.4145, 0.4951, 0.5428, 0.4625, 0.5427, 0.5053, 0.4149, 0.505, 0.5802, 0.4535, 0.6206, 0.4428, 0.629, 0.5071, 0.5844, 0.5064, 0.6741, 0.4301, 0.7409, 0.4146, 0.7451, 0.5075, 0.6833, 0.5081, 0.3948, 0.4999, 0.4024, 0.4981, 0.4023, 0.5046, 0.3947, 0.5043, 0.4097, 0.5049, 0.4149, 0.505, 0.414, 0.5148, 0.4089, 0.5131, 0.5427, 0.5053, 0.5844, 0.5064, 0.5793, 0.5593, 0.5398, 0.5472, 0.629, 0.5071, 0.6833, 0.5081, 0.6774, 0.5855, 0.6193, 0.5704, 0.3863, 0.504, 0.3947, 0.5043, 0.3942, 0.5087, 0.3861, 0.5062, 0.4023, 0.5046, 0.4097, 0.5049, 0.4089, 0.5131, 0.4023, 0.5112, 0.4149, 0.505, 0.5427, 0.5053, 0.5398, 0.5472, 0.414, 0.5148, 0.5844, 0.5064, 0.629, 0.5071, 0.6193, 0.5704, 0.5793, 0.5593, 0.6833, 0.5081, 0.7451, 0.5075, 0.7412, 0.6007, 0.6774, 0.5855, 0.3947, 0.5043, 0.4023, 0.5046, 0.4023, 0.5112, 0.3942, 0.5087, 0.4089, 0.5131, 0.414, 0.5148, 0.4121, 0.5235, 0.407, 0.5209, 0.5398, 0.5472, 0.5793, 0.5593, 0.5666, 0.6099, 0.5318, 0.5904, 0.6193, 0.5704, 0.6774, 0.5855, 0.6556, 0.6594, 0.6048, 0.6316, 0.3861, 0.5062, 0.3942, 0.5087, 0.3932, 0.513, 0.3857, 0.5087, 0.4023, 0.5112, 0.4089, 0.5131, 0.407, 0.5209, 0.4002, 0.517, 0.414, 0.5148, 0.5398, 0.5472, 0.5318, 0.5904, 0.4121, 0.5235, 0.5793, 0.5593, 0.6193, 0.5704, 0.6048, 0.6316, 0.5666, 0.6099, 0.6774, 0.5855, 0.7412, 0.6007, 0.7227, 0.6964, 0.6556, 0.6594, 0.3942, 0.5087, 0.4023, 0.5112, 0.4002, 0.517, 0.3932, 0.513, 0.407, 0.5209, 0.4121, 0.5235, 0.4085, 0.532, 0.4041, 0.5284, 0.5318, 0.5904, 0.5666, 0.6099, 0.5453, 0.6553, 0.5139, 0.6264, 0.6048, 0.6316, 0.6556, 0.6594, 0.6273, 0.7293, 0.5854, 0.692, 0.3857, 0.5087, 0.3932, 0.513, 0.3916, 0.5168, 0.3849, 0.5107, 0.4002, 0.517, 0.407, 0.5209, 0.4041, 0.5284, 0.3984, 0.5232, 0.4121, 0.5235, 0.5318, 0.5904, 0.5139, 0.6264, 0.4085, 0.532, 0.5666, 0.6099, 0.6048, 0.6316, 0.5854, 0.692, 0.5453, 0.6553, 0.6556, 0.6594, 0.7227, 0.6964, 0.6908, 0.7891, 0.6273, 0.7293, 0.3932, 0.513, 0.4002, 0.517, 0.3984, 0.5232, 0.3916, 0.5168, 0.4041, 0.5284, 0.4085, 0.532, 0.4036, 0.5399, 0.4, 0.535, 0.5139, 0.6264, 0.5453, 0.6553, 0.519, 0.6953, 0.4944, 0.6621, 0.5854, 0.692, 0.6273, 0.7293, 0.59, 0.7914, 0.5507, 0.7381, 0.3849, 0.5107, 0.3916, 0.5168, 0.3894, 0.5202, 0.3838, 0.5124, 0.3984, 0.5232, 0.4041, 0.5284, 0.4, 0.535, 0.3951, 0.5283, 0.4085, 0.532, 0.5139, 0.6264, 0.4944, 0.6621, 0.4036, 0.5399, 0.5453, 0.6553, 0.5854, 0.692, 0.5507, 0.7381, 0.519, 0.6953, 0.6273, 0.7293, 0.6908, 0.7891, 0.6424, 0.8619, 0.59, 0.7914, 0.3916, 0.5168, 0.3984, 0.5232, 0.3951, 0.5283, 0.3894, 0.5202, 0.4, 0.535, 0.4036, 0.5399, 0.3974, 0.5459, 0.3944, 0.5395, 0.4944, 0.6621, 0.519, 0.6953, 0.4887, 0.7298, 0.4676, 0.6875, 0.5507, 0.7381, 0.59, 0.7914, 0.5432, 0.8396, 0.5155, 0.7838, 0.3838, 0.5124, 0.3894, 0.5202, 0.3869, 0.5235, 0.3822, 0.5137, 0.3951, 0.5283, 0.4, 0.535, 0.3944, 0.5395, 0.3908, 0.5317, 0.4036, 0.5399, 0.4944, 0.6621, 0.4676, 0.6875, 0.3974, 0.5459, 0.519, 0.6953, 0.5507, 0.7381, 0.5155, 0.7838, 0.4887, 0.7298, 0.59, 0.7914, 0.6424, 0.8619, 0.5819, 0.9171, 0.5432, 0.8396, 0.3894, 0.5202, 0.3951, 0.5283, 0.3908, 0.5317, 0.3869, 0.5235, 0.3944, 0.5395, 0.3974, 0.5459, 0.3906, 0.5505, 0.3887, 0.5432, 0.4676, 0.6875, 0.4887, 0.7298, 0.453, 0.7535, 0.4397, 0.7103, 0.5155, 0.7838, 0.5432, 0.8396, 0.491, 0.8771, 0.4702, 0.8088, 0.3822, 0.5137, 0.3869, 0.5235, 0.3837, 0.525, 0.3807, 0.5147, 0.3908, 0.5317, 0.3944, 0.5395, 0.3887, 0.5432, 0.3866, 0.5354, 0.3974, 0.5459, 0.4676, 0.6875, 0.4397, 0.7103, 0.3906, 0.5505, 0.4887, 0.7298, 0.5155, 0.7838, 0.4702, 0.8088, 0.453, 0.7535, 0.5432, 0.8396, 0.5819, 0.9171, 0.5184, 0.9655, 0.491, 0.8771, 0.3869, 0.5235, 0.3908, 0.5317, 0.3866, 0.5354, 0.3837, 0.525, 0.3887, 0.5432, 0.3906, 0.5505, 0.3836, 0.5531, 0.3827, 0.5451, 0.4397, 0.7103, 0.453, 0.7535, 0.4159, 0.7736, 0.408, 0.7212, 0.4702, 0.8088, 0.491, 0.8771, 0.4342, 0.9002, 0.4237, 0.8276, 0.3807, 0.5147, 0.3837, 0.525, 0.3805, 0.5262, 0.3791, 0.5153, 0.3866, 0.5354, 0.3887, 0.5432, 0.3827, 0.5451, 0.3818, 0.537, 0.3906, 0.5505, 0.4397, 0.7103, 0.408, 0.7212, 0.3836, 0.5531, 0.453, 0.7535, 0.4702, 0.8088, 0.4237, 0.8276, 0.4159, 0.7736, 0.491, 0.8771, 0.5184, 0.9655, 0.448, 0.9999, 0.4342, 0.9002, 0.3837, 0.525, 0.3866, 0.5354, 0.3818, 0.537, 0.3805, 0.5262, 0.3827, 0.5451, 0.3836, 0.5531, 0.3763, 0.5533, 0.3766, 0.5457, 0.408, 0.7212, 0.4159, 0.7736, 0.3764, 0.7791, 0.3764, 0.7245, 0.4237, 0.8276, 0.4342, 0.9002, 0.375, 0.905, 0.3758, 0.8386, 0.3791, 0.5153, 0.3805, 0.5262, 0.3771, 0.527, 0.3773, 0.5158, 0.3818, 0.537, 0.3827, 0.5451, 0.3766, 0.5457, 0.3769, 0.5367, 0.3836, 0.5531, 0.408, 0.7212, 0.3764, 0.7245, 0.3763, 0.5533, 0.4159, 0.7736, 0.4237, 0.8276, 0.3758, 0.8386, 0.3764, 0.7791, 0.4342, 0.9002, 0.448, 0.9999, 0.3736, 0.9999, 0.375, 0.905, 0.3805, 0.5262, 0.3818, 0.537, 0.3769, 0.5367, 0.3771, 0.527, 0.3766, 0.5457, 0.3763, 0.5533, 0.3691, 0.5521, 0.3706, 0.5444, 0.3764, 0.7245, 0.3764, 0.7791, 0.3366, 0.7742, 0.3449, 0.7205, 0.3758, 0.8386, 0.375, 0.905, 0.3162, 0.9022, 0.3276, 0.8323, 0.3773, 0.5158, 0.3771, 0.527, 0.3737, 0.526, 0.3755, 0.5152, 0.3769, 0.5367, 0.3766, 0.5457, 0.3706, 0.5444, 0.3721, 0.5359, 0.3763, 0.5533, 0.3764, 0.7245, 0.3449, 0.7205, 0.3691, 0.5521, 0.3764, 0.7791, 0.3758, 0.8386, 0.3276, 0.8323, 0.3366, 0.7742, 0.375, 0.905, 0.3736, 0.9999, 0.3026, 0.986, 0.3162, 0.9022, 0.3771, 0.527, 0.3769, 0.5367, 0.3721, 0.5359, 0.3737, 0.526, 0.3706, 0.5444, 0.3691, 0.5521, 0.3627, 0.5494, 0.3647, 0.5428, 0.3449, 0.7205, 0.3366, 0.7742, 0.2988, 0.7574, 0.3139, 0.707, 0.3276, 0.8323, 0.3162, 0.9022, 0.2599, 0.8805, 0.2821, 0.8078, 0.3755, 0.5152, 0.3737, 0.526, 0.3706, 0.5246, 0.3739, 0.5145, 0.3721, 0.5359, 0.3706, 0.5444, 0.3647, 0.5428, 0.3674, 0.5346, 0.3691, 0.5521, 0.3449, 0.7205, 0.3139, 0.707, 0.3627, 0.5494, 0.3366, 0.7742, 0.3276, 0.8323, 0.2821, 0.8078, 0.2988, 0.7574, 0.3162, 0.9022, 0.3026, 0.986, 0.2334, 0.9642, 0.2599, 0.8805, 0.3737, 0.526, 0.3721, 0.5359, 0.3674, 0.5346, 0.3706, 0.5246, 0.3647, 0.5428, 0.3627, 0.5494, 0.3563, 0.5445, 0.3595, 0.5381, 0.3139, 0.707, 0.2988, 0.7574, 0.2649, 0.7287, 0.2863, 0.6864, 0.2821, 0.8078, 0.2599, 0.8805, 0.2107, 0.8357, 0.2385, 0.7809, 0.3739, 0.5145, 0.3706, 0.5246, 0.3675, 0.5228, 0.3723, 0.5136, 0.3674, 0.5346, 0.3647, 0.5428, 0.3595, 0.5381, 0.3633, 0.5308, 0.3627, 0.5494, 0.3139, 0.707, 0.2863, 0.6864, 0.3563, 0.5445, 0.2988, 0.7574, 0.2821, 0.8078, 0.2385, 0.7809, 0.2649, 0.7287, 0.2599, 0.8805, 0.2334, 0.9642, 0.1707, 0.913, 0.2107, 0.8357, 0.3706, 0.5246, 0.3674, 0.5346, 0.3633, 0.5308, 0.3675, 0.5228, 0.3595, 0.5381, 0.3563, 0.5445, 0.3507, 0.5384, 0.3549, 0.5328, 0.2863, 0.6864, 0.2649, 0.7287, 0.2352, 0.6947, 0.2615, 0.6602, 0.2385, 0.7809, 0.2107, 0.8357, 0.1654, 0.7869, 0.2041, 0.7357, 0.3723, 0.5136, 0.3675, 0.5228, 0.3649, 0.5199, 0.371, 0.5121, 0.3633, 0.5308, 0.3595, 0.5381, 0.3549, 0.5328, 0.3593, 0.5271, 0.3563, 0.5445, 0.2863, 0.6864, 0.2615, 0.6602, 0.3507, 0.5384, 0.2649, 0.7287, 0.2385, 0.7809, 0.2041, 0.7357, 0.2352, 0.6947, 0.2107, 0.8357, 0.1707, 0.913, 0.1169, 0.8499, 0.1654, 0.7869, 0.3675, 0.5228, 0.3633, 0.5308, 0.3593, 0.5271, 0.3649, 0.5199, 0.3549, 0.5328, 0.3507, 0.5384, 0.3464, 0.5309, 0.351, 0.5266, 0.2615, 0.6602, 0.2352, 0.6947, 0.2102, 0.6546, 0.2415, 0.6272, 0.2041, 0.7357, 0.1654, 0.7869, 0.129, 0.7269, 0.1705, 0.6904, 0.371, 0.5121, 0.3649, 0.5199, 0.3628, 0.5163, 0.37, 0.51, 0.3593, 0.5271, 0.3549, 0.5328, 0.351, 0.5266, 0.3562, 0.522, 0.3507, 0.5384, 0.2615, 0.6602, 0.2415, 0.6272, 0.3464, 0.5309, 0.2352, 0.6947, 0.2041, 0.7357, 0.1705, 0.6904, 0.2102, 0.6546, 0.1654, 0.7869, 0.1169, 0.8499, 0.06827, 0.7809, 0.129, 0.7269, 0.3649, 0.5199, 0.3593, 0.5271, 0.3562, 0.522, 0.3628, 0.5163, 0.3775, 0.5038, 0.3691, 0.5081, 0.3686, 0.5059, 0.3775, 0.5038, 0.3686, 0.5059, 0.3686, 0.5034, 0.3775, 0.5038, 0.3686, 0.5034, 0.3688, 0.5012, 0.3775, 0.5038, 0.3688, 0.5012, 0.3693, 0.4989, 0.3775, 0.5038, 0.3693, 0.4989, 0.3701, 0.4969, 0.3775, 0.5038, 0.3701, 0.4969, 0.3712, 0.4952, 0.3775, 0.5038, 0.3712, 0.4952, 0.3727, 0.4937, 0.3775, 0.5038, 0.3727, 0.4937, 0.3743, 0.4926, 0.3775, 0.5038, 0.3743, 0.4926, 0.3759, 0.492, 0.3775, 0.5038, 0.3759, 0.492, 0.3777, 0.492, 0.3775, 0.5038, 0.3777, 0.492, 0.3796, 0.4922, 0.3775, 0.5038, 0.3796, 0.4922, 0.3812, 0.4929, 0.3775, 0.5038, 0.3812, 0.4929, 0.3827, 0.494, 0.3775, 0.5038, 0.3827, 0.494, 0.384, 0.4955, 0.3775, 0.5038, 0.384, 0.4955, 0.3851, 0.4974, 0.3775, 0.5038, 0.3851, 0.4974, 0.3859, 0.4994, 0.3775, 0.5038, 0.3859, 0.4994, 0.3862, 0.5017, 0.3775, 0.5038, 0.3862, 0.5017, 0.3863, 0.504, 0.3775, 0.5038, 0.3863, 0.504, 0.3861, 0.5062, 0.3775, 0.5038, 0.3861, 0.5062, 0.3857, 0.5087, 0.3775, 0.5038, 0.3857, 0.5087, 0.3849, 0.5107, 0.3775, 0.5038, 0.3849, 0.5107, 0.3838, 0.5124, 0.3775, 0.5038, 0.3838, 0.5124, 0.3822, 0.5137, 0.3775, 0.5038, 0.3822, 0.5137, 0.3807, 0.5147, 0.3775, 0.5038, 0.3807, 0.5147, 0.3791, 0.5153, 0.3775, 0.5038, 0.3791, 0.5153, 0.3773, 0.5158, 0.3775, 0.5038, 0.3773, 0.5158, 0.3755, 0.5152, 0.3775, 0.5038, 0.3755, 0.5152, 0.3739, 0.5145, 0.3775, 0.5038, 0.3739, 0.5145, 0.3723, 0.5136, 0.3775, 0.5038, 0.3723, 0.5136, 0.371, 0.5121, 0.3775, 0.5038, 0.371, 0.5121, 0.37, 0.51, 0.351, 0.5266, 0.3464, 0.5309, 0.3427, 0.5221, 0.348, 0.5192, 0.2415, 0.6272, 0.2102, 0.6546, 0.1893, 0.6096, 0.2246, 0.5903, 0.1705, 0.6904, 0.129, 0.7269, 0.1009, 0.6591, 0.1517, 0.6306, 0.37, 0.51, 0.3628, 0.5163, 0.3612, 0.5122, 0.3691, 0.5081, 0.3562, 0.522, 0.351, 0.5266, 0.348, 0.5192, 0.3543, 0.5158, 0.3464, 0.5309, 0.2415, 0.6272, 0.2246, 0.5903, 0.3427, 0.5221, 0.2102, 0.6546, 0.1705, 0.6904, 0.1517, 0.6306, 0.1893, 0.6096, 0.129, 0.7269, 0.06827, 0.7809, 0.03309, 0.699, 0.1009, 0.6591, 0.3775, 0.5038, 0.37, 0.51, 0.3691, 0.5081, 0.3628, 0.5163, 0.3562, 0.522, 0.3543, 0.5158, 0.3612, 0.5122])
me_sphere.materials.append(mat_material)
me_sphere.use_remesh_preserve_volume = False
me_sphere.use_remesh_preserve_attributes = False
me_sphere.use_mirror_vertex_groups = False
me_sphere.update()

# ---- objects
ob_sphere = bpy.data.objects.new('Sphere', me_sphere)
ob_lamp = bpy.data.objects.new('Lamp', light_lamp)
ob_camera = bpy.data.objects.new('Camera', cam_camera)

# ---- transforms, parenting, visibility, modifiers, constraints
ob_sphere.location = (0.0, 0.0, 1.316)
ob_sphere.lineart.crease_threshold = 0.0
_m = ob_sphere.modifiers.new('Solidify', 'SOLIDIFY')
_m.thickness = 0.15
_m.nonmanifold_thickness_mode = 'FIXED'
_m.nonmanifold_merge_threshold = 0.0003
_m = ob_sphere.modifiers.new('Subsurf', 'SUBSURF')
_m.uv_smooth = 'PRESERVE_CORNERS'
_m.quality = 2
_m.levels = 2
_m.show_only_control_edges = False
ob_lamp.location = (4.076, 1.005, 5.904)
ob_lamp.rotation_euler = (0.6503, 0.05522, 1.866)
ob_lamp.lock_rotations_4d = False
ob_lamp.empty_display_type = 'ARROWS'
ob_lamp.color = (0.0, 0.0, 0.0, 0.0)
ob_lamp.lineart.crease_threshold = 0.0
ob_camera.location = (7.481, -6.508, 5.344)
ob_camera.rotation_euler = (1.109, 0.01082, 0.8149)
ob_camera.lock_rotations_4d = False
ob_camera.empty_display_type = 'ARROWS'
ob_camera.color = (0.0, 0.0, 0.0, 0.0)
ob_camera.display_type = 'WIRE'
ob_camera.lineart.crease_threshold = 0.0

# ---- collection membership
col_collection_1.objects.link(ob_sphere)
col_collection_1.objects.link(ob_lamp)
col_collection_1.objects.link(ob_camera)

# ---- scene / render settings (as saved in the file)
scene.camera = ob_camera
scene.frame_start = 1; scene.frame_end = 250; scene.frame_set(1)
scene.render.engine = 'CYCLES'
scene.render.image_settings.compression = 90
scene.render.resolution_percentage = 50
scene.render.dither_intensity = 0.0
scene.cycles.use_denoising = False
scene.cycles.samples = 10
scene.cycles.sampling_pattern = 'TABULATED_SOBOL'
scene.cycles.light_sampling_threshold = 0.0
scene.cycles.use_adaptive_sampling = False
scene.cycles.use_light_tree = False
scene.cycles.blur_glossy = 0.0
scene.cycles.volume_bounces = 1
scene.cycles.pixel_filter_type = 'GAUSSIAN'
scene.cycles.sample_clamp_indirect = 0.0
scene.view_settings.view_transform = 'Standard'
bpy.context.view_layer.update()
